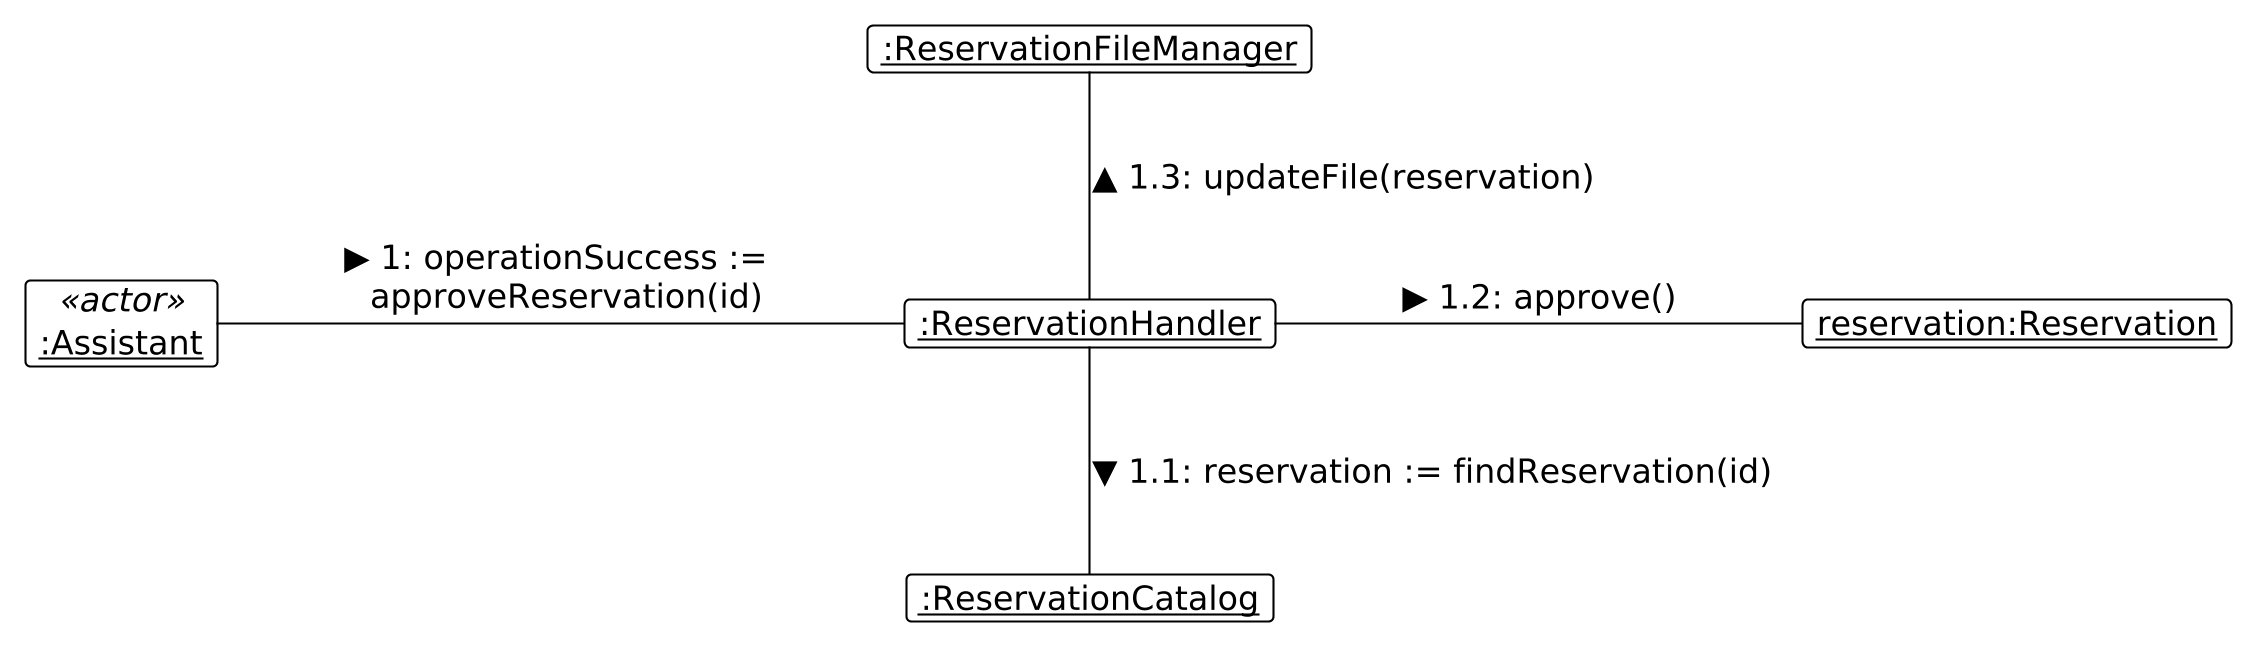

The diagram above was rendered by PlantUML. Its source (embedded in the PNG):
@startuml
skinparam DefaultFontSize 16
skinparam BoxPadding 20
skinparam nodesep 120
skinparam ranksep 80
skinparam dpi 200

!theme plain
hide empty members

skinparam object {
    BackgroundColor White
    BorderColor Black
}

object "<u>:Assistant</u>" as A <<actor>>
object "<u>:ReservationHandler</u>" as Handler
object "<u>:ReservationCatalog</u>" as Catalog
object "<u>reservation:Reservation</u>" as R
object "<u>:ReservationFileManager</u>" as FM

A - Handler : ▶ 1: operationSuccess := \n approveReservation(id)

Handler -down- Catalog : ▼ 1.1: reservation := findReservation(id)
Handler -right- R : ▶ 1.2: approve()
Handler -up- FM : ▲ 1.3: updateFile(reservation)
@enduml